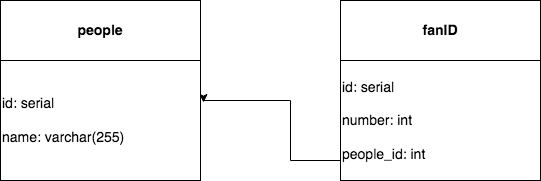

The diagram above was exported from draw.io. Its source (the exported page's mxGraphModel, read from the mxfile embedded in the PNG):
<mxGraphModel dx="786" dy="366" grid="1" gridSize="10" guides="1" tooltips="1" connect="1" arrows="1" fold="1" page="1" pageScale="1" pageWidth="827" pageHeight="1169" math="0" shadow="0">
  <root>
    <mxCell id="0" />
    <mxCell id="1" parent="0" />
    <mxCell id="RUz0Hjxz7qqJhw7xrke6-5" value="" style="edgeStyle=orthogonalEdgeStyle;rounded=0;orthogonalLoop=1;jettySize=auto;html=1;exitX=0;exitY=0.65;exitDx=0;exitDy=0;exitPerimeter=0;entryX=1.015;entryY=0.35;entryDx=0;entryDy=0;entryPerimeter=0;" edge="1" parent="1" source="RUz0Hjxz7qqJhw7xrke6-1" target="RUz0Hjxz7qqJhw7xrke6-4">
      <mxGeometry relative="1" as="geometry">
        <mxPoint x="360" y="320" as="targetPoint" />
        <Array as="points">
          <mxPoint x="440" y="380" />
          <mxPoint x="390" y="380" />
          <mxPoint x="390" y="320" />
          <mxPoint x="303" y="320" />
        </Array>
      </mxGeometry>
    </mxCell>
    <mxCell id="RUz0Hjxz7qqJhw7xrke6-1" value="&lt;font style=&quot;font-size: 14px&quot;&gt;id: serial&lt;br&gt;&lt;br&gt;number: int&lt;br&gt;&lt;br&gt;people_id: int&lt;br&gt;&lt;/font&gt;" style="rounded=0;whiteSpace=wrap;html=1;align=left;" vertex="1" parent="1">
      <mxGeometry x="440" y="280" width="200" height="120" as="geometry" />
    </mxCell>
    <mxCell id="RUz0Hjxz7qqJhw7xrke6-2" value="&lt;b&gt;&lt;font style=&quot;font-size: 14px&quot;&gt;fanID&lt;/font&gt;&lt;/b&gt;" style="rounded=0;whiteSpace=wrap;html=1;" vertex="1" parent="1">
      <mxGeometry x="440" y="220" width="200" height="60" as="geometry" />
    </mxCell>
    <mxCell id="RUz0Hjxz7qqJhw7xrke6-4" value="&lt;font style=&quot;font-size: 14px&quot;&gt;id: serial&lt;br&gt;&lt;br&gt;name: varchar(255)&lt;/font&gt;" style="rounded=0;whiteSpace=wrap;html=1;align=left;" vertex="1" parent="1">
      <mxGeometry x="100" y="280" width="200" height="120" as="geometry" />
    </mxCell>
    <mxCell id="RUz0Hjxz7qqJhw7xrke6-6" value="&lt;font style=&quot;font-size: 14px&quot;&gt;&lt;b&gt;people&lt;/b&gt;&lt;/font&gt;" style="rounded=0;whiteSpace=wrap;html=1;" vertex="1" parent="1">
      <mxGeometry x="100" y="220" width="200" height="60" as="geometry" />
    </mxCell>
  </root>
</mxGraphModel>